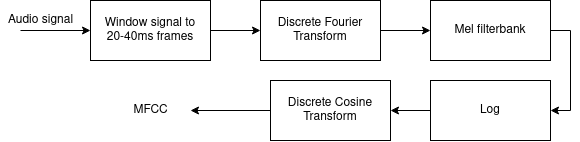

The diagram above was exported from draw.io. Its source (the exported page's mxGraphModel, read from the mxfile embedded in the PNG):
<mxGraphModel dx="757" dy="2081" grid="1" gridSize="10" guides="1" tooltips="1" connect="1" arrows="1" fold="1" page="1" pageScale="1" pageWidth="850" pageHeight="1100" math="0" shadow="0">
  <root>
    <mxCell id="0" />
    <mxCell id="1" parent="0" />
    <mxCell id="qnvjBtTHNnIadMYxtkuh-2" value="Window signal to 20-40ms frames" style="whiteSpace=wrap;html=1;" parent="1" vertex="1">
      <mxGeometry x="140" y="130" width="120" height="60" as="geometry" />
    </mxCell>
    <mxCell id="6DlP0qgcdjGOnUKEn-10-1" value="Audio signal" style="text;html=1;align=center;verticalAlign=middle;resizable=0;points=[];autosize=1;strokeColor=none;" vertex="1" parent="1">
      <mxGeometry x="50" y="140" width="80" height="20" as="geometry" />
    </mxCell>
    <mxCell id="6DlP0qgcdjGOnUKEn-10-3" value="" style="edgeStyle=orthogonalEdgeStyle;rounded=0;orthogonalLoop=1;jettySize=auto;html=1;entryX=0;entryY=0.5;entryDx=0;entryDy=0;" edge="1" parent="1" target="qnvjBtTHNnIadMYxtkuh-2">
      <mxGeometry relative="1" as="geometry">
        <mxPoint x="110" y="149.99999999999977" as="targetPoint" />
        <mxPoint x="70" y="160" as="sourcePoint" />
        <Array as="points">
          <mxPoint x="70" y="160" />
        </Array>
      </mxGeometry>
    </mxCell>
    <mxCell id="6DlP0qgcdjGOnUKEn-10-4" value="" style="edgeStyle=orthogonalEdgeStyle;rounded=0;orthogonalLoop=1;jettySize=auto;html=1;" edge="1" parent="1">
      <mxGeometry relative="1" as="geometry">
        <mxPoint x="310" y="160" as="targetPoint" />
        <mxPoint x="260" y="160" as="sourcePoint" />
        <Array as="points">
          <mxPoint x="260" y="160" />
        </Array>
      </mxGeometry>
    </mxCell>
    <mxCell id="6DlP0qgcdjGOnUKEn-10-6" value="Discrete Fourier Transform" style="whiteSpace=wrap;html=1;" vertex="1" parent="1">
      <mxGeometry x="310" y="130" width="120" height="60" as="geometry" />
    </mxCell>
    <mxCell id="6DlP0qgcdjGOnUKEn-10-7" value="Mel filterbank" style="whiteSpace=wrap;html=1;" vertex="1" parent="1">
      <mxGeometry x="480" y="130" width="120" height="60" as="geometry" />
    </mxCell>
    <mxCell id="6DlP0qgcdjGOnUKEn-10-8" value="" style="edgeStyle=orthogonalEdgeStyle;rounded=0;orthogonalLoop=1;jettySize=auto;html=1;" edge="1" parent="1">
      <mxGeometry relative="1" as="geometry">
        <mxPoint x="480" y="160" as="targetPoint" />
        <mxPoint x="430" y="160" as="sourcePoint" />
        <Array as="points">
          <mxPoint x="430" y="160" />
        </Array>
      </mxGeometry>
    </mxCell>
    <mxCell id="6DlP0qgcdjGOnUKEn-10-14" value="" style="edgeStyle=orthogonalEdgeStyle;rounded=0;orthogonalLoop=1;jettySize=auto;html=1;" edge="1" parent="1" source="6DlP0qgcdjGOnUKEn-10-9" target="6DlP0qgcdjGOnUKEn-10-13">
      <mxGeometry relative="1" as="geometry" />
    </mxCell>
    <mxCell id="6DlP0qgcdjGOnUKEn-10-9" value="Log" style="whiteSpace=wrap;html=1;" vertex="1" parent="1">
      <mxGeometry x="480" y="210" width="120" height="60" as="geometry" />
    </mxCell>
    <mxCell id="6DlP0qgcdjGOnUKEn-10-10" value="" style="edgeStyle=orthogonalEdgeStyle;rounded=0;orthogonalLoop=1;jettySize=auto;html=1;entryX=1;entryY=0.5;entryDx=0;entryDy=0;" edge="1" parent="1" target="6DlP0qgcdjGOnUKEn-10-9">
      <mxGeometry relative="1" as="geometry">
        <mxPoint x="650" y="160" as="targetPoint" />
        <mxPoint x="600" y="160" as="sourcePoint" />
        <Array as="points">
          <mxPoint x="620" y="160" />
          <mxPoint x="620" y="240" />
        </Array>
      </mxGeometry>
    </mxCell>
    <mxCell id="6DlP0qgcdjGOnUKEn-10-16" value="" style="edgeStyle=orthogonalEdgeStyle;rounded=0;orthogonalLoop=1;jettySize=auto;html=1;" edge="1" parent="1" source="6DlP0qgcdjGOnUKEn-10-13">
      <mxGeometry relative="1" as="geometry">
        <mxPoint x="240" y="240" as="targetPoint" />
      </mxGeometry>
    </mxCell>
    <mxCell id="6DlP0qgcdjGOnUKEn-10-13" value="Discrete Cosine Transform" style="whiteSpace=wrap;html=1;" vertex="1" parent="1">
      <mxGeometry x="320" y="210" width="120" height="60" as="geometry" />
    </mxCell>
    <mxCell id="6DlP0qgcdjGOnUKEn-10-17" value="MFCC" style="text;html=1;align=center;verticalAlign=middle;resizable=0;points=[];autosize=1;strokeColor=none;" vertex="1" parent="1">
      <mxGeometry x="175" y="230" width="50" height="20" as="geometry" />
    </mxCell>
  </root>
</mxGraphModel>